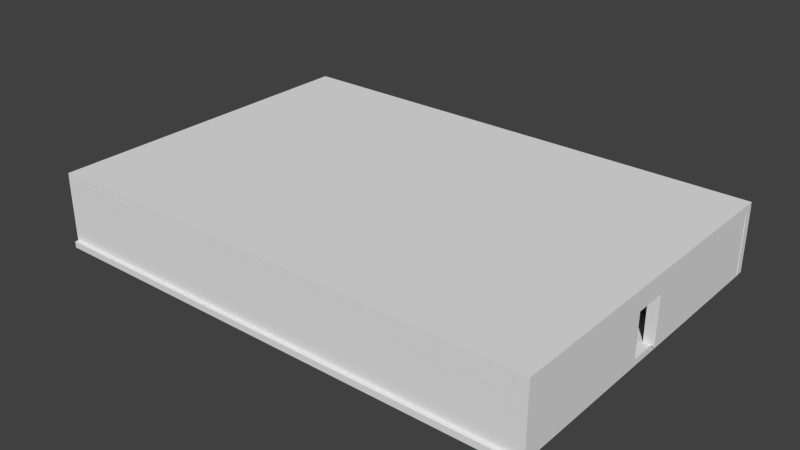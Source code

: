 # Source: paretsHabitacio1.blend  (saved by Blender 2.68.0; exported with 4.5.12 LTS)
import bpy
from mathutils import Matrix  # noqa: F401  (used for matrix-valued properties, if any)

bpy.ops.wm.read_factory_settings(use_empty=True)
scene = bpy.context.scene
scene.name = 'Scene'

# ---- collections
col_collection_1 = bpy.data.collections.new('Collection 1'); scene.collection.children.link(col_collection_1)

# ---- world
world_world = bpy.data.worlds.new('World'); scene.world = world_world
world_world.color = (0.05088, 0.05088, 0.05088)
world_world.use_sun_shadow = False
world_world.sun_shadow_jitter_overblur = 0.0
world_world.cycles.sampling_method = 'MANUAL'
world_world.cycles.sample_map_resolution = 256

# ---- meshes
me_cube_011 = bpy.data.meshes.new('Cube.011')
me_cube_011.from_pydata([(-1.0, -1.0, -1.0), (-1.0, 1.0, -1.0), (1.0, 1.0, -1.0), (1.0, -1.0, -1.0), (-1.0, -1.0, 1.0), (-1.0, 1.0, 1.0), (1.0, 1.0, 1.0), (1.0, -1.0, 1.0)], [], [(4, 5, 1, 0), (5, 6, 2, 1), (6, 7, 3, 2), (7, 4, 0, 3), (0, 1, 2, 3), (7, 6, 5, 4)])
me_cube_011.use_remesh_preserve_volume = False
me_cube_011.use_remesh_preserve_attributes = False
me_cube_011.use_mirror_vertex_groups = False
me_cube_011.update()
me_cube_008 = bpy.data.meshes.new('Cube.008')
me_cube_008.from_pydata([(-1.0, -0.118, -1.0), (-1.0, -1.0, -1.0), (-1.0, -1.0, 1.0), (-1.0, -0.118, 0.562), (-1.0, 1.0, 1.0), (-1.0, 1.0, -1.0), (-1.0, 0.07287, -1.0), (-1.0, 0.07287, 0.562), (1.0, 1.0, 1.0), (1.0, 1.0, -1.0), (1.0, 0.07287, -1.0), (1.0, -1.0, -1.0), (1.0, -0.118, -1.0), (1.0, -1.0, 1.0), (1.0, -0.118, 0.562), (1.0, 0.07287, 0.562)], [], [(3, 2, 4, 7), (4, 5, 6, 7), (0, 1, 2, 3), (8, 9, 5, 4), (13, 14, 15, 8), (10, 9, 8, 15), (13, 11, 12, 14), (11, 13, 2, 1), (0, 12, 11, 1), (5, 9, 10, 6), (8, 4, 2, 13), (6, 10, 15, 7), (12, 0, 3, 14), (14, 3, 7, 15)])
me_cube_008.use_remesh_preserve_volume = False
me_cube_008.use_remesh_preserve_attributes = False
me_cube_008.use_mirror_vertex_groups = False
me_cube_008.update()
me_cube_002 = bpy.data.meshes.new('Cube.002')
me_cube_002.from_pydata([(1.0, 1.0, -1.0), (1.0, -1.0, -1.0), (-1.0, -1.0, -1.0), (-1.0, 1.0, -1.0), (1.0, 1.0, 1.0), (1.0, -1.0, 1.0), (-1.0, -1.0, 1.0), (-1.0, 1.0, 1.0)], [], [(0, 1, 2, 3), (4, 7, 6, 5), (0, 4, 5, 1), (1, 5, 6, 2), (2, 6, 7, 3), (4, 0, 3, 7)])
_uv = me_cube_002.uv_layers.new(name='UVMap')
_uv.uv.foreach_set('vector', [-2.158, -2.158, 3.158, -2.158, 3.158, 3.158, -2.158, 3.158, -2.158, -2.158, 3.158, -2.158, 3.158, 3.158, -2.158, 3.158, -2.158, -2.158, 3.158, -2.158, 3.158, 3.158, -2.158, 3.158, -2.158, -2.158, 3.158, -2.158, 3.158, 3.158, -2.158, 3.158, -2.158, -2.158, 3.158, -2.158, 3.158, 3.158, -2.158, 3.158, -2.158, -2.158, 3.158, -2.158, 3.158, 3.158, -2.158, 3.158])
me_cube_002.materials.append(None)
me_cube_002.materials.append(None)
me_cube_002.use_remesh_preserve_volume = False
me_cube_002.use_remesh_preserve_attributes = False
me_cube_002.use_mirror_vertex_groups = False
me_cube_002.update()
me_cube_006 = bpy.data.meshes.new('Cube.006')
me_cube_006.from_pydata([(1.0, 1.0, -1.0), (1.0, -1.0, -1.0), (-1.0, -1.0, -1.0), (-1.0, 1.0, -1.0), (1.0, 1.0, 1.0), (1.0, -1.0, 1.0), (-1.0, -1.0, 1.0), (-1.0, 1.0, 1.0)], [], [(0, 1, 2, 3), (4, 7, 6, 5), (0, 4, 5, 1), (1, 5, 6, 2), (2, 6, 7, 3), (4, 0, 3, 7)])
_uv = me_cube_006.uv_layers.new(name='UVMap')
_uv.uv.foreach_set('vector', [2.181, 2.181, -1.181, 2.181, -1.181, -1.181, 2.181, -1.181, 2.181, 2.181, -1.181, 2.181, -1.181, -1.181, 2.181, -1.181, 2.181, 2.181, -1.181, 2.181, -1.181, -1.181, 2.181, -1.181, 2.181, 2.181, -1.181, 2.181, -1.181, -1.181, 2.181, -1.181, 2.181, 2.181, -1.181, 2.181, -1.181, -1.181, 2.181, -1.181, 2.181, 2.181, -1.181, 2.181, -1.181, -1.181, 2.181, -1.181])
me_cube_006.materials.append(None)
me_cube_006.use_remesh_preserve_volume = False
me_cube_006.use_remesh_preserve_attributes = False
me_cube_006.use_mirror_vertex_groups = False
me_cube_006.update()
me_cube_003 = bpy.data.meshes.new('Cube.003')
me_cube_003.from_pydata([(1.0, 1.0, -1.0), (1.0, -1.0, -1.0), (-1.0, -1.0, -1.0), (-1.0, 1.0, -1.0), (1.0, 1.0, 1.0), (1.0, -1.0, 1.0), (-1.0, -1.0, 1.0), (-1.0, 1.0, 1.0)], [], [(0, 1, 2, 3), (4, 7, 6, 5), (0, 4, 5, 1), (1, 5, 6, 2), (2, 6, 7, 3), (4, 0, 3, 7)])
_uv = me_cube_003.uv_layers.new(name='UVMap')
_uv.uv.foreach_set('vector', [-2.158, -2.158, 3.158, -2.158, 3.158, 3.158, -2.158, 3.158, -2.158, -2.158, 3.158, -2.158, 3.158, 3.158, -2.158, 3.158, -2.158, -2.158, 3.158, -2.158, 3.158, 3.158, -2.158, 3.158, -2.158, -2.158, 3.158, -2.158, 3.158, 3.158, -2.158, 3.158, -2.158, -2.158, 3.158, -2.158, 3.158, 3.158, -2.158, 3.158, -2.158, -2.158, 3.158, -2.158, 3.158, 3.158, -2.158, 3.158])
me_cube_003.materials.append(None)
me_cube_003.materials.append(None)
me_cube_003.use_remesh_preserve_volume = False
me_cube_003.use_remesh_preserve_attributes = False
me_cube_003.use_mirror_vertex_groups = False
me_cube_003.update()
me_cube_004 = bpy.data.meshes.new('Cube.004')
me_cube_004.from_pydata([(-1.0, -1.0, -1.0), (-1.0, 1.0, -1.0), (1.0, 1.0, -1.0), (1.0, -1.0, -1.0), (-1.0, -1.0, 1.0), (-1.0, 1.0, 1.0), (1.0, 1.0, 1.0), (1.0, -1.0, 1.0)], [], [(4, 5, 1, 0), (5, 6, 2, 1), (6, 7, 3, 2), (7, 4, 0, 3), (0, 1, 2, 3), (7, 6, 5, 4)])
_uv = me_cube_004.uv_layers.new(name='UV coord')
_uv.uv.foreach_set('vector', [0.0, 0.0, 1.0, 0.0, 1.0, 1.0, 0.0, 1.0, 0.0, 0.0, 1.0, 0.0, 1.0, 1.0, 0.0, 1.0, 0.0, 0.0, 1.0, 0.0, 1.0, 1.0, 0.0, 1.0, 0.0, 0.0, 1.0, 0.0, 1.0, 1.0, 0.0, 1.0, 0.0, 0.0, 1.0, 0.0, 1.0, 1.0, 0.0, 1.0, 0.0, 0.0, 1.0, 0.0, 1.0, 1.0, 0.0, 1.0])
me_cube_004.materials.append(None)
me_cube_004.use_remesh_preserve_volume = False
me_cube_004.use_remesh_preserve_attributes = False
me_cube_004.use_mirror_vertex_groups = False
me_cube_004.update()

# ---- objects
ob_cube_001 = bpy.data.objects.new('Cube.001', me_cube_011)
ob_cube = bpy.data.objects.new('Cube', me_cube_008)
ob_cube_002 = bpy.data.objects.new('Cube.002', me_cube_002)
ob_cube_005 = bpy.data.objects.new('Cube.005', me_cube_006)
ob_cube_003 = bpy.data.objects.new('Cube.003', me_cube_003)
ob_cube_009 = bpy.data.objects.new('Cube.009', me_cube_004)

# ---- transforms, parenting, visibility, modifiers, constraints
ob_cube_001.location = (-9.311, 1.366, -2.131)
ob_cube_001.scale = (15.37, 10.7, 0.1957)
ob_cube_001.lineart.crease_threshold = 0.0
ob_cube.location = (5.914, 1.439, -0.06875)
ob_cube.scale = (0.3202, 10.48, 1.916)
ob_cube.lineart.crease_threshold = 0.0
ob_cube_002.location = (-9.244, -8.835, 0.0)
ob_cube_002.rotation_euler = (0.0, 0.0, 1.571)
ob_cube_002.scale = (0.25, 15.5, 2.0)
ob_cube_002.lock_rotations_4d = False
ob_cube_002.empty_display_type = 'ARROWS'
ob_cube_002.lineart.crease_threshold = 0.0
ob_cube_005.location = (-24.51, 1.431, 0.0)
ob_cube_005.scale = (0.25, 10.5, 2.0)
ob_cube_005.lock_rotations_4d = False
ob_cube_005.empty_display_type = 'ARROWS'
ob_cube_005.lineart.crease_threshold = 0.0
ob_cube_003.location = (-9.244, 11.7, 0.0)
ob_cube_003.rotation_euler = (0.0, 0.0, 1.571)
ob_cube_003.scale = (0.25, 15.5, 2.0)
ob_cube_003.lock_rotations_4d = False
ob_cube_003.empty_display_type = 'ARROWS'
ob_cube_003.lineart.crease_threshold = 0.0
ob_cube_009.location = (-9.241, 1.418, 2.034)
ob_cube_009.scale = (15.5, 10.5, 0.25)
ob_cube_009.lineart.crease_threshold = 0.0

# ---- collection membership
col_collection_1.objects.link(ob_cube_001)
col_collection_1.objects.link(ob_cube)
col_collection_1.objects.link(ob_cube_002)
col_collection_1.objects.link(ob_cube_005)
col_collection_1.objects.link(ob_cube_003)
col_collection_1.objects.link(ob_cube_009)

# ---- scene / render settings (as saved in the file)
scene.frame_start = 1; scene.frame_end = 250; scene.frame_set(1)
scene.render.engine = 'BLENDER_EEVEE_NEXT'
scene.render.image_settings.color_mode = 'RGB'
scene.render.image_settings.compression = 90
scene.render.resolution_percentage = 50
scene.render.dither_intensity = 0.0
scene.cycles.use_denoising = False
scene.cycles.samples = 10
scene.cycles.sampling_pattern = 'TABULATED_SOBOL'
scene.cycles.light_sampling_threshold = 0.0
scene.cycles.use_adaptive_sampling = False
scene.cycles.use_light_tree = False
scene.cycles.blur_glossy = 0.0
scene.cycles.volume_bounces = 1
scene.cycles.pixel_filter_type = 'GAUSSIAN'
scene.cycles.sample_clamp_indirect = 0.0
scene.view_settings.view_transform = 'Standard'
bpy.context.view_layer.update()

# ---- added for rendering (the .blend has no active camera and no usable light): camera, sun
cam_auto = bpy.data.cameras.new('AutoCamera')
cam_auto.lens = 50.0
cam_auto.sensor_width = 36.0
cam_auto.clip_end = 1000.0
ob_auto_camera = bpy.data.objects.new('AutoCamera', cam_auto)
scene.collection.objects.link(ob_auto_camera)
ob_auto_camera.location = (25.876, -40.7839, 28.0792)
ob_auto_camera.rotation_euler = (1.09748, -7.21219e-08, 0.694738)
scene.camera = ob_auto_camera
light_auto_sun = bpy.data.lights.new('AutoSun', 'SUN')
light_auto_sun.energy = 3.0
light_auto_sun.angle = 0.0523599
ob_auto_sun = bpy.data.objects.new('AutoSun', light_auto_sun)
scene.collection.objects.link(ob_auto_sun)
ob_auto_sun.rotation_euler = (0.872665, 0.174533, 0.523599)
bpy.context.view_layer.update()
